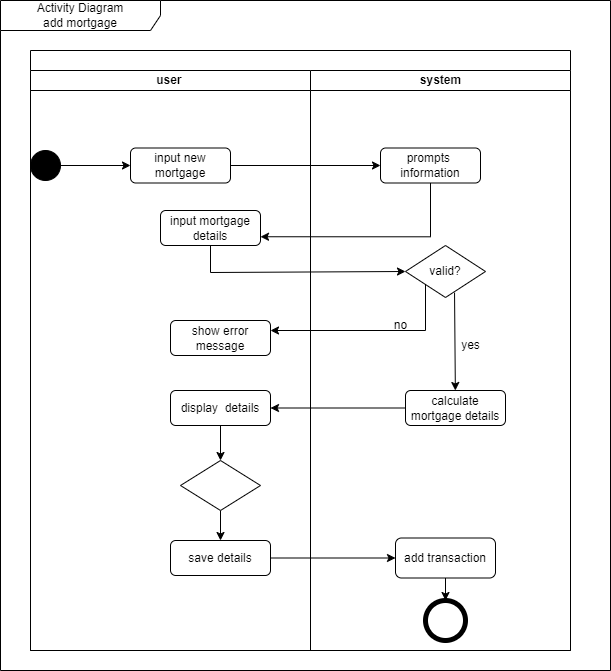

The diagram above was exported from draw.io. Its source (the exported page's mxGraphModel, read from the mxfile embedded in the PNG):
<mxGraphModel dx="898" dy="535" grid="1" gridSize="10" guides="1" tooltips="1" connect="1" arrows="1" fold="1" page="1" pageScale="1" pageWidth="850" pageHeight="1100" math="0" shadow="0">
  <root>
    <mxCell id="0" />
    <mxCell id="1" parent="0" />
    <mxCell id="fgqT2AECKcaFzYHVDI3I-1" value="Activity Diagram&lt;br&gt;add mortgage" style="shape=umlFrame;whiteSpace=wrap;html=1;pointerEvents=0;recursiveResize=0;container=1;collapsible=0;width=160;" parent="1" vertex="1">
      <mxGeometry x="20" y="400" width="610" height="670" as="geometry" />
    </mxCell>
    <mxCell id="3aGlmN_hPEPJnPzBJRay-78" style="edgeStyle=orthogonalEdgeStyle;rounded=0;orthogonalLoop=1;jettySize=auto;html=1;entryX=1;entryY=0.25;entryDx=0;entryDy=0;" parent="fgqT2AECKcaFzYHVDI3I-1" edge="1">
      <mxGeometry relative="1" as="geometry">
        <Array as="points">
          <mxPoint x="470" y="1034" />
          <mxPoint x="470" y="482" />
        </Array>
        <mxPoint x="350" y="482.5" as="targetPoint" />
      </mxGeometry>
    </mxCell>
    <mxCell id="3aGlmN_hPEPJnPzBJRay-68" style="edgeStyle=orthogonalEdgeStyle;rounded=0;orthogonalLoop=1;jettySize=auto;html=1;entryX=1;entryY=0.75;entryDx=0;entryDy=0;" parent="fgqT2AECKcaFzYHVDI3I-1" edge="1">
      <mxGeometry relative="1" as="geometry">
        <Array as="points">
          <mxPoint x="410" y="695" />
          <mxPoint x="410" y="508" />
        </Array>
        <mxPoint x="350" y="507.5" as="targetPoint" />
      </mxGeometry>
    </mxCell>
    <mxCell id="q4STxZy5-00pMRn52g-c-17" value="" style="swimlane;childLayout=stackLayout;resizeParent=1;resizeParentMax=0;startSize=20;html=1;" parent="fgqT2AECKcaFzYHVDI3I-1" vertex="1">
      <mxGeometry x="30" y="50" width="540" height="600" as="geometry" />
    </mxCell>
    <mxCell id="q4STxZy5-00pMRn52g-c-18" value="user&amp;nbsp;" style="swimlane;startSize=20;html=1;" parent="q4STxZy5-00pMRn52g-c-17" vertex="1">
      <mxGeometry y="20" width="280" height="580" as="geometry" />
    </mxCell>
    <mxCell id="q4STxZy5-00pMRn52g-c-30" value="" style="rounded=0;orthogonalLoop=1;jettySize=auto;html=1;entryX=0;entryY=0.5;entryDx=0;entryDy=0;" parent="q4STxZy5-00pMRn52g-c-18" source="fgqT2AECKcaFzYHVDI3I-2" target="q4STxZy5-00pMRn52g-c-53" edge="1">
      <mxGeometry relative="1" as="geometry">
        <mxPoint x="70" y="165" as="targetPoint" />
      </mxGeometry>
    </mxCell>
    <mxCell id="fgqT2AECKcaFzYHVDI3I-2" value="" style="ellipse;fillColor=strokeColor;html=1;" parent="q4STxZy5-00pMRn52g-c-18" vertex="1">
      <mxGeometry x="-4.547473508864641e-13" y="80" width="30" height="30" as="geometry" />
    </mxCell>
    <mxCell id="q4STxZy5-00pMRn52g-c-53" value="input new mortgage" style="rounded=1;whiteSpace=wrap;html=1;" parent="q4STxZy5-00pMRn52g-c-18" vertex="1">
      <mxGeometry x="100" y="77.5" width="100" height="35" as="geometry" />
    </mxCell>
    <mxCell id="q4STxZy5-00pMRn52g-c-61" value="input mortgage details" style="rounded=1;whiteSpace=wrap;html=1;" parent="q4STxZy5-00pMRn52g-c-18" vertex="1">
      <mxGeometry x="130" y="140" width="100" height="35" as="geometry" />
    </mxCell>
    <mxCell id="q4STxZy5-00pMRn52g-c-67" value="show error message" style="rounded=1;whiteSpace=wrap;html=1;" parent="q4STxZy5-00pMRn52g-c-18" vertex="1">
      <mxGeometry x="140" y="250" width="100" height="35" as="geometry" />
    </mxCell>
    <mxCell id="zgC0jJ6_wB0J0Na0hmZ5-9" value="" style="edgeStyle=orthogonalEdgeStyle;rounded=0;orthogonalLoop=1;jettySize=auto;html=1;" parent="q4STxZy5-00pMRn52g-c-18" source="q4STxZy5-00pMRn52g-c-73" target="zgC0jJ6_wB0J0Na0hmZ5-8" edge="1">
      <mxGeometry relative="1" as="geometry" />
    </mxCell>
    <mxCell id="q4STxZy5-00pMRn52g-c-73" value="display&amp;nbsp; details" style="rounded=1;whiteSpace=wrap;html=1;" parent="q4STxZy5-00pMRn52g-c-18" vertex="1">
      <mxGeometry x="140" y="320" width="100" height="35" as="geometry" />
    </mxCell>
    <mxCell id="zgC0jJ6_wB0J0Na0hmZ5-6" value="save details" style="rounded=1;whiteSpace=wrap;html=1;" parent="q4STxZy5-00pMRn52g-c-18" vertex="1">
      <mxGeometry x="140" y="470" width="100" height="35" as="geometry" />
    </mxCell>
    <mxCell id="zgC0jJ6_wB0J0Na0hmZ5-11" value="" style="edgeStyle=orthogonalEdgeStyle;rounded=0;orthogonalLoop=1;jettySize=auto;html=1;" parent="q4STxZy5-00pMRn52g-c-18" source="zgC0jJ6_wB0J0Na0hmZ5-8" target="zgC0jJ6_wB0J0Na0hmZ5-6" edge="1">
      <mxGeometry relative="1" as="geometry">
        <Array as="points">
          <mxPoint x="190" y="470" />
          <mxPoint x="190" y="470" />
        </Array>
      </mxGeometry>
    </mxCell>
    <mxCell id="zgC0jJ6_wB0J0Na0hmZ5-8" value="" style="rhombus;whiteSpace=wrap;html=1;" parent="q4STxZy5-00pMRn52g-c-18" vertex="1">
      <mxGeometry x="150" y="390" width="80" height="50" as="geometry" />
    </mxCell>
    <mxCell id="q4STxZy5-00pMRn52g-c-60" style="edgeStyle=orthogonalEdgeStyle;rounded=0;orthogonalLoop=1;jettySize=auto;html=1;entryX=0;entryY=0.5;entryDx=0;entryDy=0;" parent="q4STxZy5-00pMRn52g-c-17" source="q4STxZy5-00pMRn52g-c-53" target="q4STxZy5-00pMRn52g-c-59" edge="1">
      <mxGeometry relative="1" as="geometry" />
    </mxCell>
    <mxCell id="q4STxZy5-00pMRn52g-c-64" style="edgeStyle=orthogonalEdgeStyle;rounded=0;orthogonalLoop=1;jettySize=auto;html=1;entryX=1;entryY=0.75;entryDx=0;entryDy=0;" parent="q4STxZy5-00pMRn52g-c-17" source="q4STxZy5-00pMRn52g-c-59" target="q4STxZy5-00pMRn52g-c-61" edge="1">
      <mxGeometry relative="1" as="geometry">
        <Array as="points">
          <mxPoint x="400" y="186" />
        </Array>
      </mxGeometry>
    </mxCell>
    <mxCell id="q4STxZy5-00pMRn52g-c-66" style="edgeStyle=orthogonalEdgeStyle;rounded=0;orthogonalLoop=1;jettySize=auto;html=1;entryX=0;entryY=0.5;entryDx=0;entryDy=0;" parent="q4STxZy5-00pMRn52g-c-17" source="q4STxZy5-00pMRn52g-c-61" target="zgC0jJ6_wB0J0Na0hmZ5-1" edge="1">
      <mxGeometry relative="1" as="geometry">
        <Array as="points">
          <mxPoint x="180" y="222" />
        </Array>
        <mxPoint x="350" y="236.25" as="targetPoint" />
      </mxGeometry>
    </mxCell>
    <mxCell id="q4STxZy5-00pMRn52g-c-69" style="edgeStyle=orthogonalEdgeStyle;rounded=0;orthogonalLoop=1;jettySize=auto;html=1;exitX=0;exitY=1;exitDx=0;exitDy=0;" parent="q4STxZy5-00pMRn52g-c-17" source="zgC0jJ6_wB0J0Na0hmZ5-1" edge="1">
      <mxGeometry relative="1" as="geometry">
        <mxPoint x="240" y="280" as="targetPoint" />
        <Array as="points">
          <mxPoint x="395" y="280" />
        </Array>
        <mxPoint x="370" y="245" as="sourcePoint" />
      </mxGeometry>
    </mxCell>
    <mxCell id="q4STxZy5-00pMRn52g-c-74" style="rounded=0;orthogonalLoop=1;jettySize=auto;html=1;entryX=1;entryY=0.5;entryDx=0;entryDy=0;" parent="q4STxZy5-00pMRn52g-c-17" source="q4STxZy5-00pMRn52g-c-68" target="q4STxZy5-00pMRn52g-c-73" edge="1">
      <mxGeometry relative="1" as="geometry" />
    </mxCell>
    <mxCell id="q4STxZy5-00pMRn52g-c-19" value="system" style="swimlane;startSize=20;html=1;" parent="q4STxZy5-00pMRn52g-c-17" vertex="1">
      <mxGeometry x="280" y="20" width="260" height="580" as="geometry" />
    </mxCell>
    <mxCell id="q4STxZy5-00pMRn52g-c-59" value="prompts&amp;nbsp; information" style="rounded=1;whiteSpace=wrap;html=1;" parent="q4STxZy5-00pMRn52g-c-19" vertex="1">
      <mxGeometry x="70" y="77.5" width="100" height="35" as="geometry" />
    </mxCell>
    <mxCell id="q4STxZy5-00pMRn52g-c-71" style="rounded=0;orthogonalLoop=1;jettySize=auto;html=1;exitX=0.613;exitY=0.907;exitDx=0;exitDy=0;exitPerimeter=0;" parent="q4STxZy5-00pMRn52g-c-19" source="zgC0jJ6_wB0J0Na0hmZ5-1" target="q4STxZy5-00pMRn52g-c-68" edge="1">
      <mxGeometry relative="1" as="geometry">
        <mxPoint x="120" y="225" as="sourcePoint" />
      </mxGeometry>
    </mxCell>
    <mxCell id="q4STxZy5-00pMRn52g-c-68" value="calculate mortgage details" style="rounded=1;whiteSpace=wrap;html=1;" parent="q4STxZy5-00pMRn52g-c-19" vertex="1">
      <mxGeometry x="95" y="320" width="100" height="35" as="geometry" />
    </mxCell>
    <mxCell id="q4STxZy5-00pMRn52g-c-70" value="no" style="text;html=1;align=center;verticalAlign=middle;resizable=0;points=[];autosize=1;strokeColor=none;fillColor=none;" parent="q4STxZy5-00pMRn52g-c-19" vertex="1">
      <mxGeometry x="70" y="240" width="40" height="30" as="geometry" />
    </mxCell>
    <mxCell id="zgC0jJ6_wB0J0Na0hmZ5-1" value="valid?" style="rhombus;whiteSpace=wrap;html=1;" parent="q4STxZy5-00pMRn52g-c-19" vertex="1">
      <mxGeometry x="95" y="175" width="80" height="52" as="geometry" />
    </mxCell>
    <mxCell id="q4STxZy5-00pMRn52g-c-72" value="yes" style="text;html=1;align=center;verticalAlign=middle;resizable=0;points=[];autosize=1;strokeColor=none;fillColor=none;" parent="q4STxZy5-00pMRn52g-c-19" vertex="1">
      <mxGeometry x="140" y="260" width="40" height="30" as="geometry" />
    </mxCell>
    <mxCell id="yZZbWW2CH98GyffYmvc4-1" value="" style="edgeStyle=orthogonalEdgeStyle;rounded=0;orthogonalLoop=1;jettySize=auto;html=1;" parent="q4STxZy5-00pMRn52g-c-19" source="zgC0jJ6_wB0J0Na0hmZ5-12" target="3aGlmN_hPEPJnPzBJRay-43" edge="1">
      <mxGeometry relative="1" as="geometry" />
    </mxCell>
    <mxCell id="zgC0jJ6_wB0J0Na0hmZ5-12" value="add transaction" style="rounded=1;whiteSpace=wrap;html=1;" parent="q4STxZy5-00pMRn52g-c-19" vertex="1">
      <mxGeometry x="85" y="467.5" width="100" height="40" as="geometry" />
    </mxCell>
    <mxCell id="3aGlmN_hPEPJnPzBJRay-43" value="" style="shape=ellipse;html=1;dashed=0;whiteSpace=wrap;aspect=fixed;strokeWidth=5;perimeter=ellipsePerimeter;" parent="q4STxZy5-00pMRn52g-c-19" vertex="1">
      <mxGeometry x="115" y="530" width="40" height="40" as="geometry" />
    </mxCell>
    <mxCell id="zgC0jJ6_wB0J0Na0hmZ5-13" style="edgeStyle=orthogonalEdgeStyle;rounded=0;orthogonalLoop=1;jettySize=auto;html=1;" parent="q4STxZy5-00pMRn52g-c-17" source="zgC0jJ6_wB0J0Na0hmZ5-6" target="zgC0jJ6_wB0J0Na0hmZ5-12" edge="1">
      <mxGeometry relative="1" as="geometry" />
    </mxCell>
  </root>
</mxGraphModel>